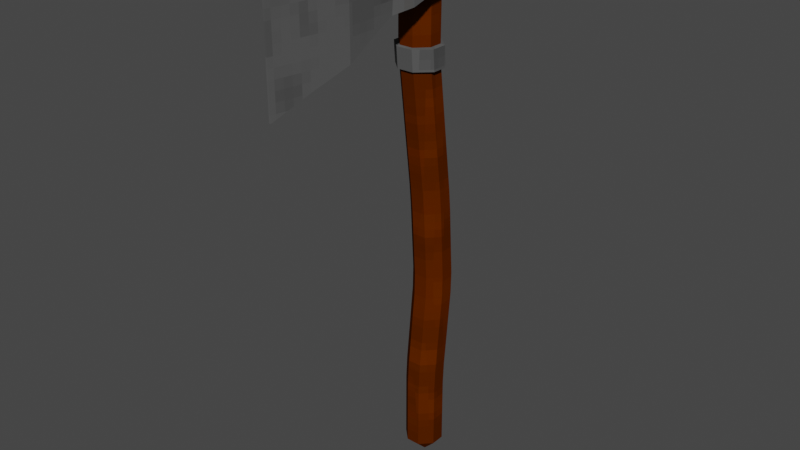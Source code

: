 # Source: axe.blend  (saved by Blender 2.90.8; exported with 4.5.12 LTS)
import bpy
from mathutils import Matrix  # noqa: F401  (used for matrix-valued properties, if any)

bpy.ops.wm.read_factory_settings(use_empty=True)
scene = bpy.context.scene
scene.name = 'Scene'

# ---- collections
col_collection = bpy.data.collections.new('Collection'); scene.collection.children.link(col_collection)

# ---- images (referenced by path relative to the original .blend; pixels are not part of the script)
import os
ASSET_DIR = os.environ.get("B2B_ASSET_DIR", "")  # directory of the original .blend (textures are referenced by path, not embedded)
HERE = os.path.dirname(os.path.abspath(__file__))  # packed textures are extracted next to this script under _unpacked/

def load_image(name, relpath, width, height, colorspace="sRGB"):
    """Load a texture the original file referenced (path relative to the .blend, or extracted next to this script)."""
    p = next((c for c in (os.path.join(HERE, relpath), os.path.join(ASSET_DIR, relpath)) if relpath and os.path.exists(c)), "")
    if p:
        img = bpy.data.images.load(p, check_existing=True)
        img.name = name
    else:  # same state as the original file: an image datablock whose file is absent (Cycles renders it pink)
        img = bpy.data.images.new(name, width, height)
        img.source = "FILE"
        img.filepath = "//" + (relpath or name)
    img.colorspace_settings.name = colorspace
    return img
img_material_base_color = load_image('Material Base Color', '_unpacked/Material_Base_Color.e12800a9.png', 64, 64, 'sRGB')

# ---- materials (node trees are filled in below, after node groups)
mat_material = bpy.data.materials.new('Material')
mat_material.alpha_threshold = 0.0
mat_material.use_transparent_shadow = False
mat_material.line_color = (0.0, 0.0, 0.0, 1.0)

# ---- material node trees
mat_material.use_nodes = True; mat_material.node_tree.nodes.clear()
_N = mat_material.node_tree.nodes; _L = mat_material.node_tree.links
n0 = _N.new('ShaderNodeOutputMaterial'); n0.name = 'Material Output'; n0.location = (300, 300)
n1 = _N.new('ShaderNodeBsdfPrincipled'); n1.name = 'Principled BSDF'; n1.location = (10, 300)
n1.distribution = 'GGX'
n1.subsurface_method = 'BURLEY'
n1.inputs[2].default_value = 0.0
n1.inputs[3].default_value = 1.45
n1.inputs[13].default_value = 0.0
n1.inputs[27].default_value = (0.0, 0.0, 0.0, 1.0)
n1.inputs[28].default_value = 1.0
n2 = _N.new('ShaderNodeTexImage'); n2.name = 'Image Texture'; n2.location = (-280, 280)
n2.image = img_material_base_color
n2.interpolation = 'Closest'
_L.new(n1.outputs[0], n0.inputs[0])
_L.new(n2.outputs[0], n1.inputs[0])
n0.is_active_output = True

# ---- world
world_world = bpy.data.worlds.new('World'); scene.world = world_world
world_world.use_nodes = True; world_world.node_tree.nodes.clear()
_N = world_world.node_tree.nodes; _L = world_world.node_tree.links
n0 = _N.new('ShaderNodeOutputWorld'); n0.name = 'World Output'; n0.location = (300, 300)
n1 = _N.new('ShaderNodeBackground'); n1.name = 'Background'; n1.location = (10, 300)
n1.inputs[0].default_value = (0.05088, 0.05088, 0.05088, 1.0)
_L.new(n1.outputs[0], n0.inputs[0])
n0.is_active_output = True
world_world.color = (0.05088, 0.05088, 0.05088)
world_world.use_sun_shadow = False
world_world.sun_shadow_jitter_overblur = 0.0

# ---- meshes
me_cube_001 = bpy.data.meshes.new('Cube.001')
me_cube_001.from_pydata([(-0.009973, -1.223, -0.7399), (-0.009973, -1.223, 0.5982), (-0.0148, 2.276, -0.1168), (-0.0148, 2.276, 0.5542), (0.009973, -1.223, -0.7399), (0.009973, -1.223, 0.5982), (0.0148, 2.276, -0.1168), (0.0148, 2.276, 0.5542), (-0.1739, 0.2066, -0.07773), (-0.1739, 0.2535, 0.5982), (0.1739, 0.2066, -0.07773), (0.1739, 0.2535, 0.5982), (-0.3442, 0.8521, 0.519), (0.3442, 0.8472, 0.1522), (-0.3442, 0.8472, 0.1522), (0.3442, 0.8521, 0.519), (-0.1739, -0.3699, -0.3949), (0.1739, -0.3699, 0.5982), (-0.1739, -0.3699, 0.5982), (0.1739, -0.3699, -0.3949), (-0.2516, 1.28, 0.5982), (0.2516, 1.28, 0.1204), (-0.2516, 1.28, 0.1204), (0.2516, 1.28, 0.5982), (-0.2516, 0.4335, -0.03506), (0.2516, 0.4266, 0.5982), (-0.2516, 0.4266, 0.5982), (0.2516, 0.4335, -0.03506), (-0.1739, 0.05667, 0.5982), (0.1739, 0.1036, -0.1247), (-0.1739, 0.1036, -0.1247), (0.1739, 0.05667, 0.5982), (-0.09235, -0.7964, -0.5573), (0.09235, -0.7964, 0.5982), (-0.09235, -0.7964, 0.5982), (0.09235, -0.7964, -0.5573), (0.07881, 1.174, -4.579), (0.07881, 1.187, -4.326), (0.2057, 1.06, -4.326), (0.2057, 1.047, -4.579), (0.07881, 1.047, -5.476), (0.07881, 1.174, -5.35), (0.2057, 1.047, -5.35), (0.2057, 0.8893, -4.579), (0.2057, 0.9034, -4.326), (0.07881, 0.7758, -4.326), (0.07881, 0.7624, -4.579), (0.2057, 0.8893, -5.35), (0.07881, 0.7624, -5.35), (0.07881, 0.8893, -5.476), (-0.07881, 1.174, -4.579), (-0.2057, 1.047, -4.579), (-0.2057, 1.06, -4.326), (-0.07881, 1.187, -4.326), (-0.2057, 1.047, -5.35), (-0.07881, 1.174, -5.35), (-0.07881, 1.047, -5.476), (-0.2057, 0.8893, -4.579), (-0.07881, 0.7624, -4.579), (-0.07881, 0.7758, -4.326), (-0.2057, 0.9034, -4.326), (-0.07881, 0.8893, -5.476), (-0.07881, 0.7624, -5.35), (-0.2057, 0.8893, -5.35), (0.07881, 0.8766, -3.171), (0.07881, 0.8711, -3.424), (0.2057, 0.9986, -3.425), (0.2057, 1.004, -3.171), (-0.07881, 0.8766, -3.171), (-0.2057, 1.004, -3.171), (-0.2057, 0.9986, -3.425), (-0.07881, 0.8711, -3.424), (0.2057, 1.161, -3.171), (0.2057, 1.155, -3.425), (0.07881, 1.282, -3.424), (0.07881, 1.288, -3.171), (-0.2057, 1.161, -3.171), (-0.07881, 1.288, -3.171), (-0.07881, 1.282, -3.424), (-0.2057, 1.155, -3.425), (0.07436, 0.8094, -2.133), (0.07881, 0.8279, -2.386), (0.2057, 0.9551, -2.387), (0.2013, 0.9367, -2.133), (-0.0831, 0.8094, -2.133), (-0.2101, 0.9367, -2.133), (-0.2057, 0.9551, -2.387), (-0.07881, 0.8279, -2.386), (0.2013, 1.093, -2.133), (0.2057, 1.112, -2.387), (0.07881, 1.239, -2.386), (0.07436, 1.221, -2.133), (-0.2101, 1.093, -2.133), (-0.0831, 1.221, -2.133), (-0.07881, 1.239, -2.386), (-0.2057, 1.112, -2.387), (0.02723, 0.6804, -0.5311), (0.02774, 0.695, -0.7844), (0.1547, 0.8224, -0.7847), (0.1542, 0.8073, -0.5311), (-0.1303, 0.6804, -0.5311), (-0.2572, 0.8073, -0.5311), (-0.2567, 0.8224, -0.7847), (-0.1297, 0.695, -0.7844), (0.1542, 0.9648, -0.5311), (0.1547, 0.9791, -0.7847), (0.02774, 1.106, -0.7844), (0.02723, 1.092, -0.5311), (-0.2572, 0.9648, -0.5311), (-0.1303, 1.092, -0.5311), (-0.1297, 1.106, -0.7844), (-0.2567, 0.9791, -0.7847), (0.05957, 0.6471, 0.5351), (0.1865, 0.774, 0.5351), (0.06347, 0.77, 0.6619), (-0.09793, 0.6471, 0.5351), (-0.09414, 0.77, 0.6619), (-0.2249, 0.774, 0.5351), (0.1865, 0.9315, 0.5351), (0.05957, 1.058, 0.5351), (0.06347, 0.9276, 0.6619), (-0.2249, 0.9315, 0.5351), (-0.09414, 0.9276, 0.6619), (-0.09793, 1.058, 0.5351), (0.1993, 0.7945, -0.5402), (0.04449, 0.6486, -0.5402), (0.04511, 0.6655, -0.7753), (0.2, 0.8118, -0.7756), (-0.147, 0.6655, -0.7753), (-0.1476, 0.6486, -0.5402), (-0.3025, 0.7945, -0.5402), (-0.3018, 0.8118, -0.7756), (0.04449, 1.121, -0.5402), (0.1993, 0.9754, -0.5402), (0.2, 0.9919, -0.7756), (0.04511, 1.138, -0.7753), (-0.3018, 0.9919, -0.7756), (-0.3025, 0.9754, -0.5402), (-0.1476, 1.121, -0.5402), (-0.147, 1.138, -0.7753)], [], [(22, 20, 3, 2), (2, 3, 7, 6), (35, 33, 5, 4), (4, 5, 1, 0), (32, 35, 4, 0), (33, 34, 1, 5), (25, 26, 9, 11), (24, 27, 10, 8), (27, 25, 11, 10), (30, 28, 9, 8), (21, 23, 15, 13), (22, 21, 13, 14), (23, 20, 12, 15), (24, 26, 12, 14), (32, 34, 18, 16), (31, 28, 18, 17), (30, 29, 19, 16), (29, 31, 17, 19), (7, 3, 20, 23), (2, 6, 21, 22), (6, 7, 23, 21), (14, 12, 20, 22), (8, 9, 26, 24), (13, 15, 25, 27), (14, 13, 27, 24), (15, 12, 26, 25), (10, 11, 31, 29), (8, 10, 29, 30), (11, 9, 28, 31), (16, 18, 28, 30), (0, 1, 34, 32), (17, 18, 34, 33), (16, 19, 35, 32), (19, 17, 33, 35), (56, 40, 49, 61), (59, 45, 65, 71), (52, 60, 70, 79), (48, 46, 58, 62), (37, 53, 78, 74), (42, 39, 43, 47), (75, 77, 94, 90), (44, 38, 73, 66), (63, 57, 51, 54), (68, 64, 81, 87), (91, 93, 110, 106), (67, 72, 89, 82), (84, 80, 97, 103), (76, 69, 86, 95), (120, 122, 116, 114), (83, 88, 105, 98), (100, 96, 112, 115), (92, 85, 102, 111), (108, 101, 117, 121), (107, 109, 123, 119), (99, 104, 118, 113), (36, 37, 38, 39), (40, 41, 42), (43, 44, 45, 46), (47, 48, 49), (50, 51, 52, 53), (54, 55, 56), (57, 58, 59, 60), (61, 62, 63), (64, 65, 66, 67), (68, 69, 70, 71), (72, 73, 74, 75), (76, 77, 78, 79), (80, 81, 82, 83), (84, 85, 86, 87), (88, 89, 90, 91), (92, 93, 94, 95), (98, 105, 134, 127), (108, 109, 138, 137), (100, 101, 130, 129), (104, 99, 124, 133), (112, 113, 114), (115, 116, 117), (118, 119, 120), (121, 122, 123), (56, 61, 63, 54), (40, 56, 55, 41), (39, 42, 41, 36), (62, 58, 57, 63), (46, 48, 47, 43), (50, 55, 54, 51), (45, 59, 58, 46), (38, 44, 43, 39), (61, 49, 48, 62), (60, 52, 51, 57), (53, 37, 36, 50), (49, 40, 42, 47), (64, 68, 71, 65), (72, 67, 66, 73), (69, 76, 79, 70), (77, 75, 74, 78), (37, 74, 73, 38), (65, 45, 44, 66), (52, 79, 78, 53), (70, 60, 59, 71), (80, 84, 87, 81), (88, 83, 82, 89), (85, 92, 95, 86), (93, 91, 90, 94), (68, 87, 86, 69), (94, 77, 76, 95), (67, 82, 81, 64), (89, 72, 75, 90), (103, 97, 126, 128), (96, 100, 129, 125), (105, 106, 135, 134), (106, 110, 139, 135), (84, 103, 102, 85), (110, 93, 92, 111), (83, 98, 97, 80), (105, 88, 91, 106), (114, 116, 115, 112), (120, 114, 113, 118), (116, 122, 121, 117), (122, 120, 119, 123), (108, 121, 123, 109), (118, 104, 107, 119), (112, 96, 99, 113), (100, 115, 117, 101), (55, 50, 36, 41), (125, 126, 127, 124), (129, 130, 131, 128), (133, 134, 135, 132), (137, 138, 139, 136), (125, 129, 128, 126), (133, 124, 127, 134), (130, 137, 136, 131), (138, 132, 135, 139), (101, 108, 137, 130), (102, 103, 128, 131), (99, 96, 125, 124), (111, 102, 131, 136), (110, 111, 136, 139), (107, 104, 133, 132), (109, 107, 132, 138), (97, 98, 127, 126)])
_uv = me_cube_001.uv_layers.new(name='UVMap')
_uv.uv.foreach_set('vector', [0.1001, 0.2504, 0.02837, 0.2504, 0.03495, 0.08057, 0.1357, 0.08057, 0.7788, 0.6713, 0.7766, 0.6897, 0.7722, 0.6891, 0.7743, 0.6707, 0.3128, 0.5783, 0.4864, 0.5783, 0.4864, 0.6505, 0.2854, 0.6505, 0.2854, 0.6505, 0.4864, 0.6505, 0.4864, 0.6512, 0.2854, 0.6512, 0.8513, 0.1613, 0.8238, 0.1573, 0.8449, 0.0847, 0.8479, 0.08514, 0.955, 0.5894, 0.9824, 0.5852, 0.9791, 0.6573, 0.9761, 0.6578, 0.9058, 0.3917, 0.9806, 0.3801, 0.9727, 0.4104, 0.921, 0.4184, 0.8494, 0.3791, 0.7745, 0.3681, 0.7906, 0.3317, 0.8424, 0.3393, 0.3912, 0.3725, 0.4864, 0.3737, 0.4864, 0.4045, 0.3848, 0.4121, 0.1369, 0.4419, 0.02827, 0.4496, 0.02829, 0.4172, 0.1298, 0.4249, 0.4145, 0.2346, 0.4863, 0.2346, 0.4745, 0.3013, 0.4194, 0.3021, 0.8325, 0.5209, 0.7576, 0.51, 0.7521, 0.4385, 0.8546, 0.4535, 0.888, 0.2512, 0.9628, 0.2397, 0.9857, 0.3076, 0.8833, 0.3234, 0.1234, 0.3895, 0.02833, 0.3907, 0.04029, 0.323, 0.09537, 0.3238, 0.2017, 0.5879, 0.02819, 0.5879, 0.02825, 0.5198, 0.1774, 0.5198, 0.9251, 0.4508, 0.9768, 0.4428, 0.9857, 0.5131, 0.934, 0.5211, 0.8445, 0.3213, 0.7928, 0.3137, 0.8028, 0.2293, 0.8546, 0.2369, 0.3778, 0.4289, 0.4864, 0.4365, 0.4864, 0.5061, 0.3372, 0.5061, 0.9025, 0.08146, 0.9069, 0.08078, 0.9628, 0.2397, 0.888, 0.2512, 0.7788, 0.6713, 0.7743, 0.6707, 0.7576, 0.51, 0.8325, 0.5209, 0.3788, 0.07997, 0.4796, 0.07997, 0.4863, 0.2346, 0.4145, 0.2346, 0.09537, 0.3238, 0.04029, 0.323, 0.02837, 0.2504, 0.1001, 0.2504, 0.1298, 0.4249, 0.02829, 0.4172, 0.02833, 0.3907, 0.1234, 0.3895, 0.4194, 0.3021, 0.4745, 0.3013, 0.4864, 0.3737, 0.3912, 0.3725, 0.8546, 0.4535, 0.7521, 0.4385, 0.7745, 0.3681, 0.8494, 0.3791, 0.8833, 0.3234, 0.9857, 0.3076, 0.9806, 0.3801, 0.9058, 0.3917, 0.3848, 0.4121, 0.4864, 0.4045, 0.4864, 0.4365, 0.3778, 0.4289, 0.8424, 0.3393, 0.7906, 0.3317, 0.7928, 0.3137, 0.8445, 0.3213, 0.921, 0.4184, 0.9727, 0.4104, 0.9768, 0.4428, 0.9251, 0.4508, 0.1774, 0.5198, 0.02825, 0.5198, 0.02827, 0.4496, 0.1369, 0.4419, 0.2291, 0.656, 0.02814, 0.656, 0.02819, 0.5879, 0.2017, 0.5879, 0.934, 0.5211, 0.9857, 0.5131, 0.9824, 0.5852, 0.955, 0.5894, 0.8546, 0.2369, 0.8028, 0.2293, 0.8238, 0.1573, 0.8513, 0.1613, 0.3372, 0.5061, 0.4864, 0.5061, 0.4864, 0.5783, 0.3128, 0.5783, 0.4499, 0.853, 0.473, 0.8584, 0.4682, 0.8837, 0.4451, 0.8783, 0.6098, 0.6986, 0.6051, 0.6986, 0.5888, 0.5489, 0.5935, 0.5488, 0.6818, 0.3007, 0.705, 0.3011, 0.6886, 0.4507, 0.6654, 0.4502, 0.6096, 0.8687, 0.6077, 0.7407, 0.6124, 0.7406, 0.6143, 0.8687, 0.4833, 0.8048, 0.4601, 0.7994, 0.4677, 0.7597, 0.4909, 0.7651, 0.5639, 0.8696, 0.562, 0.7415, 0.5852, 0.741, 0.5871, 0.8691, 0.6387, 0.492, 0.6422, 0.492, 0.6475, 0.6227, 0.644, 0.6227, 0.5825, 0.6989, 0.5595, 0.6993, 0.5432, 0.5498, 0.5662, 0.5494, 0.7096, 0.1309, 0.7077, 0.259, 0.6843, 0.2586, 0.6862, 0.1305, 0.592, 0.5068, 0.5873, 0.5068, 0.5925, 0.3761, 0.5972, 0.3761, 0.6463, 0.6649, 0.6498, 0.6649, 0.6645, 0.8895, 0.661, 0.8895, 0.5648, 0.5072, 0.5417, 0.5076, 0.5469, 0.377, 0.57, 0.3766, 0.5995, 0.334, 0.5948, 0.334, 0.6096, 0.1094, 0.6143, 0.1093, 0.6639, 0.4924, 0.6873, 0.4929, 0.6926, 0.6235, 0.6692, 0.623, 0.7751, 0.7988, 0.7918, 0.8174, 0.7751, 0.8359, 0.7583, 0.8174, 0.5722, 0.3343, 0.5492, 0.3348, 0.564, 0.1102, 0.5871, 0.1098, 0.2664, 0.7609, 0.2711, 0.7608, 0.2711, 0.9382, 0.2664, 0.9383, 0.6715, 0.6653, 0.6948, 0.6657, 0.7095, 0.8902, 0.6862, 0.8898, 0.375, 0.7597, 0.3984, 0.7604, 0.3984, 0.9378, 0.375, 0.9371, 0.3498, 0.7591, 0.3533, 0.7591, 0.3533, 0.9365, 0.3498, 0.9365, 0.2936, 0.7602, 0.3167, 0.7596, 0.3167, 0.937, 0.2936, 0.9376, 0.5471, 0.7418, 0.5445, 0.6998, 0.5595, 0.6993, 0.562, 0.7415, 0.473, 0.8584, 0.4776, 0.8347, 0.4923, 0.8594, 0.5852, 0.741, 0.5825, 0.6989, 0.6051, 0.6986, 0.6077, 0.7407, 0.5871, 0.8691, 0.6096, 0.8687, 0.5912, 0.8902, 0.6626, 0.2582, 0.6843, 0.2586, 0.6818, 0.3007, 0.66, 0.3003, 0.4319, 0.8452, 0.4544, 0.8292, 0.4499, 0.853, 0.7077, 0.259, 0.7237, 0.2593, 0.7211, 0.3014, 0.705, 0.3011, 0.7071, 0.1098, 0.7256, 0.1313, 0.7096, 0.1309, 0.5873, 0.5068, 0.5888, 0.5489, 0.5662, 0.5494, 0.5648, 0.5072, 0.7033, 0.4932, 0.6873, 0.4929, 0.6886, 0.4507, 0.7047, 0.4511, 0.5417, 0.5076, 0.5432, 0.5498, 0.5282, 0.55, 0.5268, 0.508, 0.6639, 0.4924, 0.6422, 0.492, 0.6437, 0.45, 0.6654, 0.4502, 0.5948, 0.334, 0.5925, 0.3761, 0.57, 0.3766, 0.5722, 0.3343, 0.7109, 0.666, 0.6948, 0.6657, 0.6926, 0.6235, 0.7086, 0.6239, 0.5492, 0.3348, 0.5469, 0.377, 0.532, 0.3773, 0.5342, 0.3352, 0.6715, 0.6653, 0.6498, 0.6649, 0.6475, 0.6227, 0.6692, 0.623, 0.1491, 0.8226, 0.1661, 0.8051, 0.1723, 0.809, 0.1527, 0.8292, 0.07558, 0.8045, 0.07638, 0.7747, 0.08144, 0.7734, 0.08144, 0.8088, 0.03142, 0.8216, 0.05836, 0.8225, 0.06166, 0.8294, 0.02978, 0.8273, 0.03323, 0.7547, 0.01602, 0.7726, 0.01, 0.7686, 0.02978, 0.748, 0.2711, 0.9382, 0.2936, 0.9376, 0.2898, 0.9588, 0.7629, 0.8507, 0.7751, 0.8359, 0.7899, 0.8507, 0.7629, 0.7838, 0.7899, 0.7838, 0.7751, 0.7988, 0.375, 0.9371, 0.3722, 0.9582, 0.3533, 0.9365, 0.6836, 0.1094, 0.7071, 0.1098, 0.7096, 0.1309, 0.6862, 0.1305, 0.473, 0.8584, 0.4499, 0.853, 0.4544, 0.8292, 0.4776, 0.8347, 0.562, 0.7415, 0.5639, 0.8696, 0.549, 0.8699, 0.5471, 0.7418, 0.7256, 0.1313, 0.7237, 0.2593, 0.7077, 0.259, 0.7096, 0.1309, 0.6077, 0.7407, 0.6096, 0.8687, 0.5871, 0.8691, 0.5852, 0.741, 0.6626, 0.2582, 0.6645, 0.1301, 0.6862, 0.1305, 0.6843, 0.2586, 0.6051, 0.6986, 0.6098, 0.6986, 0.6124, 0.7406, 0.6077, 0.7407, 0.5595, 0.6993, 0.5825, 0.6989, 0.5852, 0.741, 0.562, 0.7415, 0.4451, 0.8783, 0.4682, 0.8837, 0.465, 0.9007, 0.4418, 0.8952, 0.705, 0.3011, 0.6818, 0.3007, 0.6843, 0.2586, 0.7077, 0.259, 0.4601, 0.7994, 0.4833, 0.8048, 0.4816, 0.8138, 0.4584, 0.8084, 0.4682, 0.8837, 0.473, 0.8584, 0.4923, 0.8594, 0.4875, 0.8847, 0.5873, 0.5068, 0.592, 0.5068, 0.5935, 0.5488, 0.5888, 0.5489, 0.5417, 0.5076, 0.5648, 0.5072, 0.5662, 0.5494, 0.5432, 0.5498, 0.6873, 0.4929, 0.6639, 0.4924, 0.6654, 0.4502, 0.6886, 0.4507, 0.4692, 0.752, 0.4923, 0.7574, 0.4909, 0.7651, 0.4677, 0.7597, 0.5445, 0.6998, 0.5282, 0.55, 0.5432, 0.5498, 0.5595, 0.6993, 0.5888, 0.5489, 0.6051, 0.6986, 0.5825, 0.6989, 0.5662, 0.5494, 0.6818, 0.3007, 0.6654, 0.4502, 0.6437, 0.45, 0.66, 0.3003, 0.6886, 0.4507, 0.705, 0.3011, 0.7211, 0.3014, 0.7047, 0.4511, 0.5948, 0.334, 0.5995, 0.334, 0.5972, 0.3761, 0.5925, 0.3761, 0.5492, 0.3348, 0.5722, 0.3343, 0.57, 0.3766, 0.5469, 0.377, 0.6948, 0.6657, 0.6715, 0.6653, 0.6692, 0.623, 0.6926, 0.6235, 0.6498, 0.6649, 0.6463, 0.6649, 0.644, 0.6227, 0.6475, 0.6227, 0.7033, 0.4932, 0.7086, 0.6239, 0.6926, 0.6235, 0.6873, 0.4929, 0.6475, 0.6227, 0.6422, 0.492, 0.6639, 0.4924, 0.6692, 0.623, 0.5648, 0.5072, 0.57, 0.3766, 0.5925, 0.3761, 0.5873, 0.5068, 0.5469, 0.377, 0.5417, 0.5076, 0.5268, 0.508, 0.532, 0.3773, 0.1062, 0.8023, 0.1223, 0.8214, 0.121, 0.8267, 0.1014, 0.8033, 0.01521, 0.8025, 0.03142, 0.8216, 0.02978, 0.8273, 0.01, 0.804, 0.1661, 0.8051, 0.1669, 0.7754, 0.1723, 0.7738, 0.1723, 0.809, 0.1669, 0.7754, 0.1507, 0.7563, 0.1526, 0.7505, 0.1723, 0.7738, 0.7109, 0.666, 0.7256, 0.8906, 0.7095, 0.8902, 0.6948, 0.6657, 0.6645, 0.8895, 0.6498, 0.6649, 0.6715, 0.6653, 0.6862, 0.8898, 0.5722, 0.3343, 0.5871, 0.1098, 0.6096, 0.1094, 0.5948, 0.334, 0.564, 0.1102, 0.5492, 0.3348, 0.5342, 0.3352, 0.549, 0.1105, 0.7583, 0.8174, 0.7751, 0.8359, 0.7629, 0.8507, 0.7462, 0.8322, 0.313, 0.9581, 0.2898, 0.9588, 0.2936, 0.9376, 0.3167, 0.937, 0.7751, 0.8359, 0.7918, 0.8174, 0.8066, 0.8322, 0.7899, 0.8507, 0.7918, 0.8174, 0.7751, 0.7988, 0.7899, 0.7838, 0.8066, 0.8023, 0.375, 0.7597, 0.375, 0.9371, 0.3533, 0.9365, 0.3533, 0.7591, 0.3167, 0.937, 0.3167, 0.7596, 0.3316, 0.7591, 0.3316, 0.9365, 0.2711, 0.9382, 0.2711, 0.7608, 0.2936, 0.7602, 0.2936, 0.9376, 0.4144, 0.7609, 0.4144, 0.9383, 0.3984, 0.9378, 0.3984, 0.7604, 0.4544, 0.8292, 0.4584, 0.8084, 0.4816, 0.8138, 0.4776, 0.8347, 0.1872, 0.755, 0.2225, 0.7578, 0.2225, 0.7867, 0.1871, 0.7839, 0.1319, 0.8525, 0.1318, 0.8726, 0.09643, 0.8755, 0.09656, 0.8552, 0.1872, 0.8134, 0.2225, 0.8161, 0.2225, 0.8348, 0.1872, 0.8321, 0.1318, 0.9024, 0.1318, 0.9302, 0.09649, 0.933, 0.0964, 0.9051, 0.1872, 0.755, 0.1872, 0.7487, 0.2225, 0.7514, 0.2225, 0.7578, 0.1872, 0.8134, 0.1871, 0.7839, 0.2225, 0.7867, 0.2225, 0.8161, 0.1318, 0.8726, 0.1318, 0.9024, 0.0964, 0.9051, 0.09643, 0.8755, 0.1318, 0.9302, 0.1319, 0.935, 0.09656, 0.9377, 0.09649, 0.933, 0.05836, 0.8225, 0.07558, 0.8045, 0.08144, 0.8088, 0.06166, 0.8294, 0.107, 0.7726, 0.1062, 0.8023, 0.1014, 0.8033, 0.1014, 0.7681, 0.01602, 0.7726, 0.01521, 0.8025, 0.01, 0.804, 0.01, 0.7686, 0.1239, 0.7551, 0.107, 0.7726, 0.1014, 0.7681, 0.1209, 0.748, 0.1507, 0.7563, 0.1239, 0.7551, 0.1209, 0.748, 0.1526, 0.7505, 0.06017, 0.7556, 0.03323, 0.7547, 0.02978, 0.748, 0.06166, 0.7501, 0.07638, 0.7747, 0.06017, 0.7556, 0.06166, 0.7501, 0.08144, 0.7734, 0.1223, 0.8214, 0.1491, 0.8226, 0.1527, 0.8292, 0.121, 0.8267])
me_cube_001.materials.append(mat_material)
me_cube_001.use_remesh_preserve_volume = False
me_cube_001.use_remesh_preserve_attributes = False
me_cube_001.use_mirror_vertex_groups = False
me_cube_001.update()

# ---- objects
ob_cube_001 = bpy.data.objects.new('Cube.001', me_cube_001)

# ---- transforms, parenting, visibility, modifiers, constraints
ob_cube_001.location = (0.0, -0.9681, 5.271)
ob_cube_001.lineart.crease_threshold = 0.0

# ---- collection membership
col_collection.objects.link(ob_cube_001)

# ---- scene / render settings (as saved in the file)
scene.frame_start = 1; scene.frame_end = 250; scene.frame_set(1)
scene.render.engine = 'BLENDER_EEVEE_NEXT'
scene.cycles.use_denoising = False
scene.cycles.samples = 128
scene.cycles.sampling_pattern = 'TABULATED_SOBOL'
scene.cycles.use_adaptive_sampling = False
scene.cycles.use_light_tree = False
scene.view_settings.view_transform = 'Filmic'
bpy.context.view_layer.update()

# ---- added for rendering (the .blend has no active camera and no usable light): camera, sun
cam_auto = bpy.data.cameras.new('AutoCamera')
cam_auto.lens = 50.0
cam_auto.sensor_width = 36.0
cam_auto.clip_end = 1000.0
ob_auto_camera = bpy.data.objects.new('AutoCamera', cam_auto)
scene.collection.objects.link(ob_auto_camera)
ob_auto_camera.location = (6.56835, -8.32341, 8.11815)
ob_auto_camera.rotation_euler = (1.09748, -7.21219e-08, 0.694738)
scene.camera = ob_auto_camera
light_auto_sun = bpy.data.lights.new('AutoSun', 'SUN')
light_auto_sun.energy = 3.0
light_auto_sun.angle = 0.0523599
ob_auto_sun = bpy.data.objects.new('AutoSun', light_auto_sun)
scene.collection.objects.link(ob_auto_sun)
ob_auto_sun.rotation_euler = (0.872665, 0.174533, 0.523599)
bpy.context.view_layer.update()
